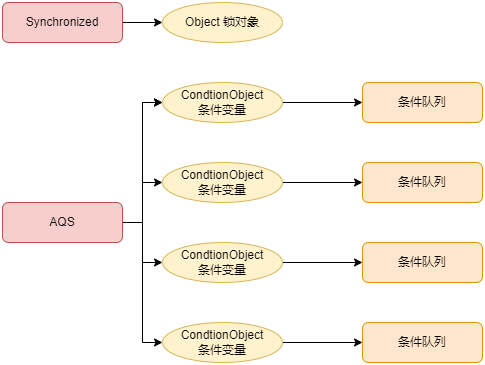

The diagram above was exported from draw.io. Its source (the exported page's mxGraphModel, read from the mxfile embedded in the PNG):
<mxGraphModel dx="1098" dy="828" grid="1" gridSize="10" guides="1" tooltips="1" connect="1" arrows="1" fold="1" page="1" pageScale="1" pageWidth="827" pageHeight="1169" background="#ffffff" math="0" shadow="0">
  <root>
    <mxCell id="0" />
    <mxCell id="1" parent="0" />
    <mxCell id="j6TBJDORHcYNaeUp3-0K-14" style="edgeStyle=orthogonalEdgeStyle;rounded=0;orthogonalLoop=1;jettySize=auto;html=1;exitX=1;exitY=0.5;exitDx=0;exitDy=0;entryX=0;entryY=0.5;entryDx=0;entryDy=0;strokeColor=#000000;" edge="1" parent="1" source="j6TBJDORHcYNaeUp3-0K-1" target="j6TBJDORHcYNaeUp3-0K-3">
      <mxGeometry relative="1" as="geometry" />
    </mxCell>
    <mxCell id="j6TBJDORHcYNaeUp3-0K-1" value="Synchronized" style="rounded=1;whiteSpace=wrap;html=1;fillColor=#f8cecc;strokeColor=#b85450;fontColor=#000000;glass=0;shadow=0;" vertex="1" parent="1">
      <mxGeometry x="80" y="120" width="120" height="40" as="geometry" />
    </mxCell>
    <mxCell id="j6TBJDORHcYNaeUp3-0K-9" style="edgeStyle=orthogonalEdgeStyle;rounded=0;orthogonalLoop=1;jettySize=auto;html=1;exitX=1;exitY=0.5;exitDx=0;exitDy=0;entryX=0;entryY=0.5;entryDx=0;entryDy=0;strokeColor=#000000;" edge="1" parent="1" source="j6TBJDORHcYNaeUp3-0K-2" target="j6TBJDORHcYNaeUp3-0K-5">
      <mxGeometry relative="1" as="geometry" />
    </mxCell>
    <mxCell id="j6TBJDORHcYNaeUp3-0K-10" style="edgeStyle=orthogonalEdgeStyle;rounded=0;orthogonalLoop=1;jettySize=auto;html=1;exitX=1;exitY=0.5;exitDx=0;exitDy=0;entryX=0;entryY=0.5;entryDx=0;entryDy=0;strokeColor=#000000;" edge="1" parent="1" source="j6TBJDORHcYNaeUp3-0K-2" target="j6TBJDORHcYNaeUp3-0K-5">
      <mxGeometry relative="1" as="geometry" />
    </mxCell>
    <mxCell id="j6TBJDORHcYNaeUp3-0K-11" style="edgeStyle=orthogonalEdgeStyle;rounded=0;orthogonalLoop=1;jettySize=auto;html=1;exitX=1;exitY=0.5;exitDx=0;exitDy=0;entryX=0;entryY=0.5;entryDx=0;entryDy=0;strokeColor=#000000;" edge="1" parent="1" source="j6TBJDORHcYNaeUp3-0K-2" target="j6TBJDORHcYNaeUp3-0K-6">
      <mxGeometry relative="1" as="geometry" />
    </mxCell>
    <mxCell id="j6TBJDORHcYNaeUp3-0K-12" style="edgeStyle=orthogonalEdgeStyle;rounded=0;orthogonalLoop=1;jettySize=auto;html=1;exitX=1;exitY=0.5;exitDx=0;exitDy=0;entryX=0;entryY=0.5;entryDx=0;entryDy=0;strokeColor=#000000;" edge="1" parent="1" source="j6TBJDORHcYNaeUp3-0K-2" target="j6TBJDORHcYNaeUp3-0K-7">
      <mxGeometry relative="1" as="geometry" />
    </mxCell>
    <mxCell id="j6TBJDORHcYNaeUp3-0K-13" style="edgeStyle=orthogonalEdgeStyle;rounded=0;orthogonalLoop=1;jettySize=auto;html=1;exitX=1;exitY=0.5;exitDx=0;exitDy=0;entryX=0;entryY=0.5;entryDx=0;entryDy=0;strokeColor=#000000;" edge="1" parent="1" source="j6TBJDORHcYNaeUp3-0K-2" target="j6TBJDORHcYNaeUp3-0K-8">
      <mxGeometry relative="1" as="geometry" />
    </mxCell>
    <mxCell id="j6TBJDORHcYNaeUp3-0K-2" value="AQS" style="rounded=1;whiteSpace=wrap;html=1;fillColor=#f8cecc;strokeColor=#b85450;fontColor=#000000;glass=0;shadow=0;" vertex="1" parent="1">
      <mxGeometry x="80" y="320" width="120" height="40" as="geometry" />
    </mxCell>
    <mxCell id="j6TBJDORHcYNaeUp3-0K-3" value="Object 锁对象" style="ellipse;whiteSpace=wrap;html=1;fillColor=#fff2cc;strokeColor=#d6b656;fontColor=#000000;" vertex="1" parent="1">
      <mxGeometry x="240" y="120" width="120" height="40" as="geometry" />
    </mxCell>
    <mxCell id="j6TBJDORHcYNaeUp3-0K-24" style="edgeStyle=orthogonalEdgeStyle;rounded=0;orthogonalLoop=1;jettySize=auto;html=1;exitX=1;exitY=0.5;exitDx=0;exitDy=0;entryX=0;entryY=0.5;entryDx=0;entryDy=0;strokeColor=#000000;" edge="1" parent="1" source="j6TBJDORHcYNaeUp3-0K-5" target="j6TBJDORHcYNaeUp3-0K-17">
      <mxGeometry relative="1" as="geometry" />
    </mxCell>
    <mxCell id="j6TBJDORHcYNaeUp3-0K-5" value="CondtionObject&lt;br&gt;条件变量" style="ellipse;whiteSpace=wrap;html=1;fillColor=#fff2cc;strokeColor=#d6b656;fontColor=#000000;" vertex="1" parent="1">
      <mxGeometry x="240" y="200" width="120" height="40" as="geometry" />
    </mxCell>
    <mxCell id="j6TBJDORHcYNaeUp3-0K-25" style="edgeStyle=orthogonalEdgeStyle;rounded=0;orthogonalLoop=1;jettySize=auto;html=1;exitX=1;exitY=0.5;exitDx=0;exitDy=0;entryX=0;entryY=0.5;entryDx=0;entryDy=0;strokeColor=#000000;" edge="1" parent="1" source="j6TBJDORHcYNaeUp3-0K-6" target="j6TBJDORHcYNaeUp3-0K-21">
      <mxGeometry relative="1" as="geometry" />
    </mxCell>
    <mxCell id="j6TBJDORHcYNaeUp3-0K-6" value="CondtionObject&lt;br&gt;条件变量" style="ellipse;whiteSpace=wrap;html=1;fillColor=#fff2cc;strokeColor=#d6b656;fontColor=#000000;" vertex="1" parent="1">
      <mxGeometry x="240" y="280" width="120" height="40" as="geometry" />
    </mxCell>
    <mxCell id="j6TBJDORHcYNaeUp3-0K-26" style="edgeStyle=orthogonalEdgeStyle;rounded=0;orthogonalLoop=1;jettySize=auto;html=1;exitX=1;exitY=0.5;exitDx=0;exitDy=0;entryX=0;entryY=0.5;entryDx=0;entryDy=0;strokeColor=#000000;" edge="1" parent="1" source="j6TBJDORHcYNaeUp3-0K-7" target="j6TBJDORHcYNaeUp3-0K-22">
      <mxGeometry relative="1" as="geometry" />
    </mxCell>
    <mxCell id="j6TBJDORHcYNaeUp3-0K-7" value="CondtionObject&lt;br&gt;条件变量" style="ellipse;whiteSpace=wrap;html=1;fillColor=#fff2cc;strokeColor=#d6b656;fontColor=#000000;" vertex="1" parent="1">
      <mxGeometry x="240" y="360" width="120" height="40" as="geometry" />
    </mxCell>
    <mxCell id="j6TBJDORHcYNaeUp3-0K-27" style="edgeStyle=orthogonalEdgeStyle;rounded=0;orthogonalLoop=1;jettySize=auto;html=1;exitX=1;exitY=0.5;exitDx=0;exitDy=0;entryX=0;entryY=0.5;entryDx=0;entryDy=0;strokeColor=#000000;" edge="1" parent="1" source="j6TBJDORHcYNaeUp3-0K-8" target="j6TBJDORHcYNaeUp3-0K-23">
      <mxGeometry relative="1" as="geometry" />
    </mxCell>
    <mxCell id="j6TBJDORHcYNaeUp3-0K-8" value="CondtionObject&lt;br&gt;条件变量" style="ellipse;whiteSpace=wrap;html=1;fillColor=#fff2cc;strokeColor=#d6b656;fontColor=#000000;" vertex="1" parent="1">
      <mxGeometry x="240" y="440" width="120" height="40" as="geometry" />
    </mxCell>
    <mxCell id="j6TBJDORHcYNaeUp3-0K-17" value="条件队列" style="rounded=1;whiteSpace=wrap;html=1;fillColor=#ffe6cc;strokeColor=#d79b00;fontColor=#000000;glass=0;shadow=0;" vertex="1" parent="1">
      <mxGeometry x="440" y="200" width="120" height="40" as="geometry" />
    </mxCell>
    <mxCell id="j6TBJDORHcYNaeUp3-0K-21" value="条件队列" style="rounded=1;whiteSpace=wrap;html=1;fillColor=#ffe6cc;strokeColor=#d79b00;fontColor=#000000;glass=0;shadow=0;" vertex="1" parent="1">
      <mxGeometry x="440" y="280" width="120" height="40" as="geometry" />
    </mxCell>
    <mxCell id="j6TBJDORHcYNaeUp3-0K-22" value="条件队列" style="rounded=1;whiteSpace=wrap;html=1;fillColor=#ffe6cc;strokeColor=#d79b00;fontColor=#000000;glass=0;shadow=0;" vertex="1" parent="1">
      <mxGeometry x="440" y="360" width="120" height="40" as="geometry" />
    </mxCell>
    <mxCell id="j6TBJDORHcYNaeUp3-0K-23" value="条件队列" style="rounded=1;whiteSpace=wrap;html=1;fillColor=#ffe6cc;strokeColor=#d79b00;fontColor=#000000;glass=0;shadow=0;" vertex="1" parent="1">
      <mxGeometry x="440" y="440" width="120" height="40" as="geometry" />
    </mxCell>
  </root>
</mxGraphModel>